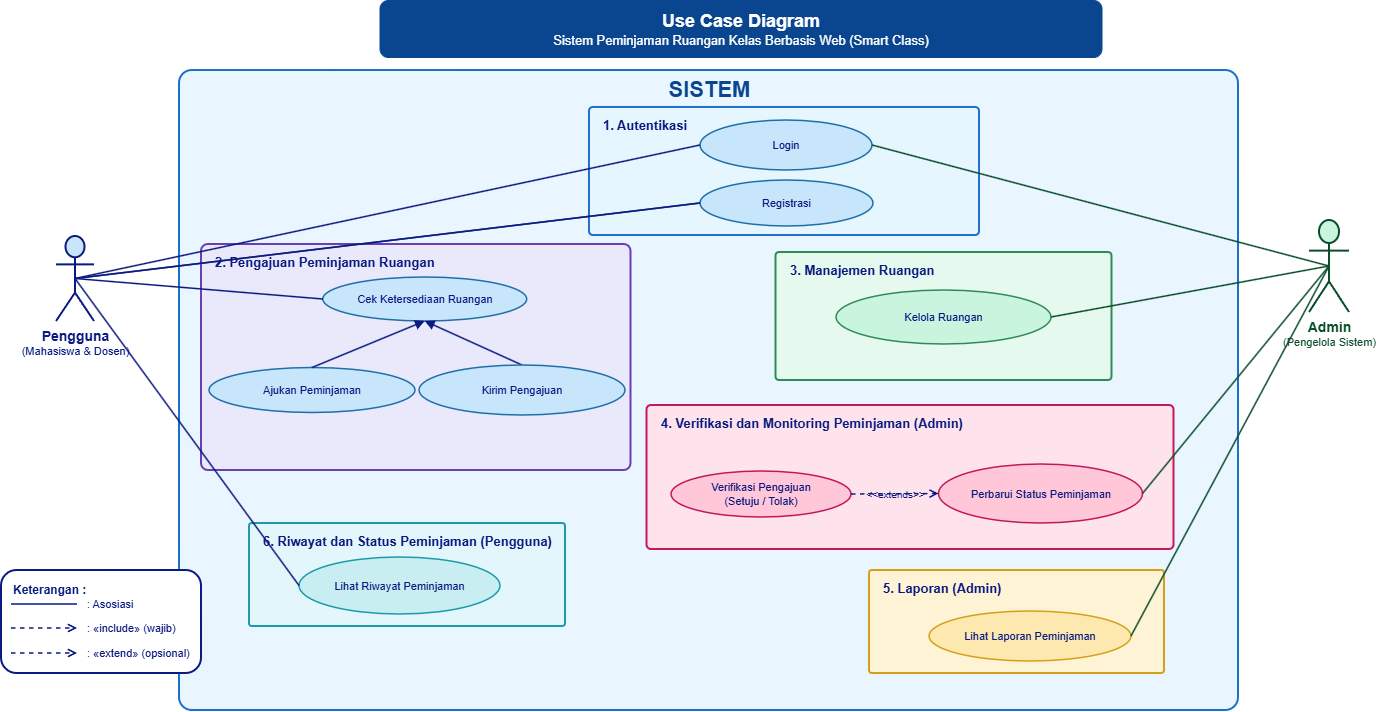

The diagram above was exported from draw.io. Its source (the exported page's mxGraphModel, read from the mxfile embedded in the PNG):
<mxGraphModel dx="932" dy="765" grid="1" gridSize="10" guides="1" tooltips="1" connect="1" arrows="1" fold="1" page="0" pageScale="1" pageWidth="827" pageHeight="1169" background="light-dark(#ffffff, #121212)" math="0" shadow="0">
  <root>
    <mxCell id="0" />
    <mxCell id="1" parent="0" />
    <mxCell id="uY4pUab5hxlCBT0W3Yzv-139" parent="1" style="rounded=1;html=1;whiteSpace=wrap;fillColor=#0a4590;strokeColor=#0a4590;fontColor=#ffffff;fontSize=13;" value="&lt;b style='font-size:18px'&gt;Use Case Diagram&lt;/b&gt;&lt;br&gt;Sistem Peminjaman Ruangan Kelas Berbasis Web (Smart Class)" vertex="1">
      <mxGeometry height="57" width="722" x="930.5" y="350" as="geometry" />
    </mxCell>
    <mxCell id="uY4pUab5hxlCBT0W3Yzv-140" parent="1" style="rounded=1;arcSize=2;html=1;fillColor=#eaf6ff;strokeColor=#1e6fc8;strokeWidth=2;verticalAlign=top;fontStyle=1;fontSize=22;fontColor=#0a4590;" value="&lt;font&gt;SISTEM&lt;/font&gt;" vertex="1">
      <mxGeometry height="640" width="1059" x="730" y="420" as="geometry" />
    </mxCell>
    <mxCell id="uY4pUab5hxlCBT0W3Yzv-141" parent="1" style="rounded=1;arcSize=3;html=1;whiteSpace=wrap;fillColor=#e6f6ff;strokeColor=#1e6fc8;strokeWidth=2;verticalAlign=top;align=left;spacingLeft=12;spacingTop=4;fontStyle=1;fontSize=13;fontColor=#0a1a80;" value="1.  Autentikasi" vertex="1">
      <mxGeometry height="128" width="390" x="1140" y="457" as="geometry" />
    </mxCell>
    <mxCell id="uY4pUab5hxlCBT0W3Yzv-142" parent="1" style="ellipse;whiteSpace=wrap;html=1;fillColor=#c7e6fc;strokeColor=#1e6fa8;strokeWidth=1.5;fontSize=11;fontColor=#0a1a80;" value="Login" vertex="1">
      <mxGeometry height="50" width="172" x="1251" y="470" as="geometry" />
    </mxCell>
    <mxCell id="uY4pUab5hxlCBT0W3Yzv-143" parent="1" style="ellipse;whiteSpace=wrap;html=1;fillColor=#c7e6fc;strokeColor=#1e6fa8;strokeWidth=1.5;fontSize=11;fontColor=#0a1a80;" value="Registrasi" vertex="1">
      <mxGeometry height="46" width="173" x="1251" y="530" as="geometry" />
    </mxCell>
    <mxCell id="uY4pUab5hxlCBT0W3Yzv-144" parent="1" style="rounded=1;arcSize=3;html=1;whiteSpace=wrap;fillColor=#e9e9fb;strokeColor=#6a3fb5;strokeWidth=2;verticalAlign=top;align=left;spacingLeft=12;spacingTop=4;fontStyle=1;fontSize=13;fontColor=#0a1a80;" value="2.  Pengajuan Peminjaman Ruangan" vertex="1">
      <mxGeometry height="226" width="429.5" x="752" y="594" as="geometry" />
    </mxCell>
    <mxCell id="uY4pUab5hxlCBT0W3Yzv-145" parent="1" style="ellipse;whiteSpace=wrap;html=1;fillColor=#c7e6fc;strokeColor=#1e6fa8;strokeWidth=1.5;fontSize=11;fontColor=#0a1a80;" value="Cek Ketersediaan Ruangan" vertex="1">
      <mxGeometry height="44" width="204" x="873.75" y="627" as="geometry" />
    </mxCell>
    <mxCell id="uY4pUab5hxlCBT0W3Yzv-148" parent="1" style="ellipse;whiteSpace=wrap;html=1;fillColor=#c7e6fc;strokeColor=#1e6fa8;strokeWidth=1.5;fontSize=11;fontColor=#0a1a80;" value="Ajukan Peminjaman" vertex="1">
      <mxGeometry height="45" width="206" x="760" y="717.5" as="geometry" />
    </mxCell>
    <mxCell id="uY4pUab5hxlCBT0W3Yzv-151" parent="1" style="rounded=1;arcSize=3;html=1;whiteSpace=wrap;fillColor=#e6f9ee;strokeColor=#2e8b57;strokeWidth=2;verticalAlign=top;align=left;spacingLeft=12;spacingTop=4;fontStyle=1;fontSize=13;fontColor=#0a1a80;" value="3.  Manajemen Ruangan" vertex="1">
      <mxGeometry height="128" width="336" x="1326.5" y="602" as="geometry" />
    </mxCell>
    <mxCell id="uY4pUab5hxlCBT0W3Yzv-152" parent="1" style="ellipse;whiteSpace=wrap;html=1;fillColor=#c9f5df;strokeColor=#2e8b57;strokeWidth=1.5;fontSize=11;fontColor=#0a1a80;" value="Kelola Ruangan" vertex="1">
      <mxGeometry height="54" width="215" x="1387" y="640" as="geometry" />
    </mxCell>
    <mxCell id="uY4pUab5hxlCBT0W3Yzv-153" parent="1" style="rounded=1;arcSize=3;html=1;whiteSpace=wrap;fillColor=#ffe3ec;strokeColor=#c2185b;strokeWidth=2;verticalAlign=top;align=left;spacingLeft=12;spacingTop=4;fontStyle=1;fontSize=13;fontColor=#0a1a80;" value="4.  Verifikasi dan Monitoring Peminjaman (Admin)" vertex="1">
      <mxGeometry height="144" width="527" x="1197.5" y="755" as="geometry" />
    </mxCell>
    <mxCell id="uY4pUab5hxlCBT0W3Yzv-154" parent="1" style="ellipse;whiteSpace=wrap;html=1;fillColor=#ffc7d8;strokeColor=#c2185b;strokeWidth=1.5;fontSize=11;fontColor=#0a1a80;" value="Perbarui Status Peminjaman" vertex="1">
      <mxGeometry height="59" width="204" x="1489.5" y="814" as="geometry" />
    </mxCell>
    <mxCell id="uY4pUab5hxlCBT0W3Yzv-155" parent="1" style="ellipse;whiteSpace=wrap;html=1;fillColor=#ffc7d8;strokeColor=#c2185b;strokeWidth=1.5;fontSize=11;fontColor=#0a1a80;" value="Verifikasi Pengajuan&lt;br&gt;(Setuju / Tolak)" vertex="1">
      <mxGeometry height="46" width="180" x="1222" y="821" as="geometry" />
    </mxCell>
    <mxCell id="uY4pUab5hxlCBT0W3Yzv-157" parent="1" style="rounded=1;arcSize=3;html=1;whiteSpace=wrap;fillColor=#fff3d6;strokeColor=#d4a017;strokeWidth=2;verticalAlign=top;align=left;spacingLeft=12;spacingTop=4;fontStyle=1;fontSize=13;fontColor=#0a1a80;" value="5.  Laporan (Admin)" vertex="1">
      <mxGeometry height="103" width="295" x="1420" y="920" as="geometry" />
    </mxCell>
    <mxCell id="uY4pUab5hxlCBT0W3Yzv-158" parent="1" style="ellipse;whiteSpace=wrap;html=1;fillColor=#fde9b0;strokeColor=#d4a017;strokeWidth=1.5;fontSize=11;fontColor=#0a1a80;" value="Lihat Laporan Peminjaman" vertex="1">
      <mxGeometry height="50" width="202" x="1480" y="961" as="geometry" />
    </mxCell>
    <mxCell id="uY4pUab5hxlCBT0W3Yzv-161" parent="1" style="rounded=1;arcSize=3;html=1;whiteSpace=wrap;fillColor=#e3f6fb;strokeColor=#1b9aaa;strokeWidth=2;verticalAlign=top;align=left;spacingLeft=12;spacingTop=4;fontStyle=1;fontSize=13;fontColor=#0a1a80;" value="6.  Riwayat dan Status Peminjaman (Pengguna)" vertex="1">
      <mxGeometry height="103" width="316" x="800" y="873" as="geometry" />
    </mxCell>
    <mxCell id="uY4pUab5hxlCBT0W3Yzv-162" parent="1" style="ellipse;whiteSpace=wrap;html=1;fillColor=#c8eef2;strokeColor=#1b9aaa;strokeWidth=1.5;fontSize=11;fontColor=#0a1a80;" value="Lihat Riwayat Peminjaman" vertex="1">
      <mxGeometry height="57" width="201" x="850" y="907" as="geometry" />
    </mxCell>
    <mxCell id="uY4pUab5hxlCBT0W3Yzv-164" parent="1" style="shape=umlActor;verticalLabelPosition=bottom;verticalAlign=top;html=1;outlineConnect=0;fillColor=#c7e6fc;strokeColor=#0a1a80;strokeWidth=2;fontSize=11;fontColor=#0a1a80;" value="&lt;b style='font-size:14px'&gt;Pengguna&lt;/b&gt;&lt;br&gt;(Mahasiswa &amp; Dosen)" vertex="1">
      <mxGeometry height="85" width="38" x="607" y="586" as="geometry" />
    </mxCell>
    <mxCell id="uY4pUab5hxlCBT0W3Yzv-165" parent="1" style="shape=umlActor;verticalLabelPosition=bottom;verticalAlign=top;html=1;outlineConnect=0;fillColor=#c9f5df;strokeColor=#0a4d2a;strokeWidth=2;fontSize=11;fontColor=#0a4d2a;" value="&lt;b style='font-size:14px'&gt;Admin&lt;/b&gt;&lt;br&gt;(Pengelola Sistem)" vertex="1">
      <mxGeometry height="92" width="40" x="1860" y="570" as="geometry" />
    </mxCell>
    <mxCell id="uY4pUab5hxlCBT0W3Yzv-166" edge="1" parent="1" source="uY4pUab5hxlCBT0W3Yzv-164" style="html=1;endArrow=none;strokeColor=#0a1a80;strokeWidth=1.5;entryX=0;entryY=0.5;entryDx=0;entryDy=0;exitX=0.5;exitY=0.5;exitDx=0;exitDy=0;exitPerimeter=0;" target="uY4pUab5hxlCBT0W3Yzv-142" value="">
      <mxGeometry relative="1" as="geometry" />
    </mxCell>
    <mxCell id="uY4pUab5hxlCBT0W3Yzv-167" edge="1" parent="1" source="uY4pUab5hxlCBT0W3Yzv-164" style="html=1;endArrow=none;strokeColor=#0a1a80;strokeWidth=1.5;entryX=0;entryY=0.5;entryDx=0;entryDy=0;exitX=0.5;exitY=0.5;exitDx=0;exitDy=0;exitPerimeter=0;" target="uY4pUab5hxlCBT0W3Yzv-143" value="">
      <mxGeometry relative="1" as="geometry" />
    </mxCell>
    <mxCell id="uY4pUab5hxlCBT0W3Yzv-168" edge="1" parent="1" source="uY4pUab5hxlCBT0W3Yzv-164" style="html=1;endArrow=none;strokeColor=#0a1a80;strokeWidth=1.5;entryX=0;entryY=0.5;entryDx=0;entryDy=0;exitX=0.5;exitY=0.5;exitDx=0;exitDy=0;exitPerimeter=0;" target="uY4pUab5hxlCBT0W3Yzv-145" value="">
      <mxGeometry relative="1" as="geometry">
        <mxPoint x="870" y="643" as="targetPoint" />
      </mxGeometry>
    </mxCell>
    <mxCell id="uY4pUab5hxlCBT0W3Yzv-171" edge="1" parent="1" source="uY4pUab5hxlCBT0W3Yzv-164" style="html=1;endArrow=none;strokeColor=#0a1a80;strokeWidth=1.5;entryX=0;entryY=0.5;entryDx=0;entryDy=0;exitX=0.5;exitY=0.5;exitDx=0;exitDy=0;exitPerimeter=0;" target="uY4pUab5hxlCBT0W3Yzv-162" value="">
      <mxGeometry relative="1" as="geometry" />
    </mxCell>
    <mxCell id="uY4pUab5hxlCBT0W3Yzv-172" edge="1" parent="1" source="uY4pUab5hxlCBT0W3Yzv-165" style="html=1;endArrow=none;strokeColor=#0a4d2a;strokeWidth=1.5;exitX=0.5;exitY=0.5;exitDx=0;exitDy=0;exitPerimeter=0;entryX=1;entryY=0.5;entryDx=0;entryDy=0;" target="uY4pUab5hxlCBT0W3Yzv-142" value="">
      <mxGeometry relative="1" as="geometry">
        <mxPoint x="1700" y="575" as="targetPoint" />
      </mxGeometry>
    </mxCell>
    <mxCell id="uY4pUab5hxlCBT0W3Yzv-173" edge="1" parent="1" source="uY4pUab5hxlCBT0W3Yzv-165" style="html=1;endArrow=none;strokeColor=#0a4d2a;strokeWidth=1.5;entryX=1;entryY=0.5;entryDx=0;entryDy=0;exitX=0.5;exitY=0.5;exitDx=0;exitDy=0;exitPerimeter=0;" target="uY4pUab5hxlCBT0W3Yzv-152" value="">
      <mxGeometry relative="1" as="geometry" />
    </mxCell>
    <mxCell id="uY4pUab5hxlCBT0W3Yzv-174" edge="1" parent="1" source="uY4pUab5hxlCBT0W3Yzv-165" style="html=1;endArrow=none;strokeColor=#0a4d2a;strokeWidth=1.5;entryX=1;entryY=0.5;entryDx=0;entryDy=0;exitX=0.5;exitY=0.5;exitDx=0;exitDy=0;exitPerimeter=0;" target="uY4pUab5hxlCBT0W3Yzv-158" value="">
      <mxGeometry relative="1" as="geometry" />
    </mxCell>
    <mxCell id="uY4pUab5hxlCBT0W3Yzv-178" edge="1" parent="1" source="uY4pUab5hxlCBT0W3Yzv-155" style="html=1;dashed=1;endArrow=open;endFill=0;strokeColor=#0a1a80;strokeWidth=1.5;fontSize=10;fontColor=#0a1a80;labelBackgroundColor=none;exitX=1;exitY=0.5;exitDx=0;exitDy=0;entryX=0;entryY=0.5;entryDx=0;entryDy=0;" target="uY4pUab5hxlCBT0W3Yzv-154" value="&amp;lt;&amp;lt;extends&amp;gt;&amp;gt;">
      <mxGeometry relative="1" as="geometry" />
    </mxCell>
    <mxCell id="uY4pUab5hxlCBT0W3Yzv-182" edge="1" parent="1" source="uY4pUab5hxlCBT0W3Yzv-148" style="html=1;endArrow=block;endFill=1;strokeColor=#0a1a80;strokeWidth=1.5;exitX=0.5;exitY=0;exitDx=0;exitDy=0;entryX=0.5;entryY=1;entryDx=0;entryDy=0;" target="uY4pUab5hxlCBT0W3Yzv-145" value="">
      <mxGeometry relative="1" as="geometry">
        <mxPoint x="973.9999999999999" y="674.0000000000001" as="sourcePoint" />
        <mxPoint x="974" y="700" as="targetPoint" />
      </mxGeometry>
    </mxCell>
    <mxCell id="uY4pUab5hxlCBT0W3Yzv-184" edge="1" parent="1" source="uY4pUab5hxlCBT0W3Yzv-193" style="html=1;endArrow=block;endFill=1;strokeColor=#0a1a80;strokeWidth=1.5;entryX=0.5;entryY=1;entryDx=0;entryDy=0;exitX=0.5;exitY=0;exitDx=0;exitDy=0;" target="uY4pUab5hxlCBT0W3Yzv-145" value="">
      <mxGeometry relative="1" as="geometry" />
    </mxCell>
    <mxCell id="uY4pUab5hxlCBT0W3Yzv-185" parent="1" style="rounded=1;html=1;fillColor=#ffffff;strokeColor=#0a1a80;strokeWidth=2;verticalAlign=top;align=left;spacingLeft=10;spacingTop=6;fontSize=12;fontColor=#0a1a80;" value="&lt;b&gt;Keterangan :&lt;/b&gt;" vertex="1">
      <mxGeometry height="103" width="200" x="552" y="920" as="geometry" />
    </mxCell>
    <mxCell id="uY4pUab5hxlCBT0W3Yzv-186" edge="1" parent="1" style="html=1;endArrow=none;strokeColor=#0a1a80;strokeWidth=1.5;">
      <mxGeometry relative="1" as="geometry">
        <mxPoint x="562" y="954" as="sourcePoint" />
        <mxPoint x="628" y="954" as="targetPoint" />
      </mxGeometry>
    </mxCell>
    <mxCell id="uY4pUab5hxlCBT0W3Yzv-187" parent="1" style="text;html=1;align=left;verticalAlign=middle;fontSize=11;fontColor=#0a1a80;" value=": Asosiasi" vertex="1">
      <mxGeometry height="20" width="116" x="636" y="944" as="geometry" />
    </mxCell>
    <mxCell id="uY4pUab5hxlCBT0W3Yzv-188" edge="1" parent="1" style="html=1;dashed=1;endArrow=open;endFill=0;strokeColor=#0a1a80;strokeWidth=1.5;fontSize=10;fontColor=#0a1a80;labelBackgroundColor=none;">
      <mxGeometry relative="1" as="geometry">
        <mxPoint x="562" y="978" as="sourcePoint" />
        <mxPoint x="628" y="978" as="targetPoint" />
      </mxGeometry>
    </mxCell>
    <mxCell id="uY4pUab5hxlCBT0W3Yzv-189" parent="1" style="text;html=1;align=left;verticalAlign=middle;fontSize=11;fontColor=#0a1a80;" value=": «include» (wajib)" vertex="1">
      <mxGeometry height="20" width="116" x="636" y="968" as="geometry" />
    </mxCell>
    <mxCell id="uY4pUab5hxlCBT0W3Yzv-190" edge="1" parent="1" style="html=1;dashed=1;endArrow=open;endFill=0;strokeColor=#0a1a80;strokeWidth=1.5;fontSize=10;fontColor=#0a1a80;labelBackgroundColor=none;">
      <mxGeometry relative="1" as="geometry">
        <mxPoint x="562" y="1003" as="sourcePoint" />
        <mxPoint x="628" y="1003" as="targetPoint" />
      </mxGeometry>
    </mxCell>
    <mxCell id="uY4pUab5hxlCBT0W3Yzv-191" parent="1" style="text;html=1;align=left;verticalAlign=middle;fontSize=11;fontColor=#0a1a80;" value=": «extend» (opsional)" vertex="1">
      <mxGeometry height="20" width="116" x="636" y="993" as="geometry" />
    </mxCell>
    <mxCell id="uY4pUab5hxlCBT0W3Yzv-192" edge="1" parent="1" source="uY4pUab5hxlCBT0W3Yzv-165" style="html=1;endArrow=none;strokeColor=#0a4d2a;strokeWidth=1.5;entryX=1;entryY=0.5;entryDx=0;entryDy=0;exitX=0.5;exitY=0.5;exitDx=0;exitDy=0;exitPerimeter=0;" target="uY4pUab5hxlCBT0W3Yzv-154" value="">
      <mxGeometry relative="1" as="geometry">
        <mxPoint x="1850" y="630" as="sourcePoint" />
        <mxPoint x="1619.8645022140508" y="901.4888383046057" as="targetPoint" />
      </mxGeometry>
    </mxCell>
    <mxCell id="uY4pUab5hxlCBT0W3Yzv-193" parent="1" style="ellipse;whiteSpace=wrap;html=1;fillColor=#c7e6fc;strokeColor=#1e6fa8;strokeWidth=1.5;fontSize=11;fontColor=#0a1a80;" value="Kirim Pengajuan" vertex="1">
      <mxGeometry height="50" width="206" x="970" y="715" as="geometry" />
    </mxCell>
    <mxCell id="uY4pUab5hxlCBT0W3Yzv-195" edge="1" parent="1" source="uY4pUab5hxlCBT0W3Yzv-164" style="html=1;endArrow=none;strokeColor=#0a1a80;strokeWidth=1.5;entryX=0;entryY=0.5;entryDx=0;entryDy=0;exitX=0.5;exitY=0.5;exitDx=0;exitDy=0;exitPerimeter=0;" target="uY4pUab5hxlCBT0W3Yzv-143" value="">
      <mxGeometry relative="1" as="geometry">
        <mxPoint x="707" y="621" as="sourcePoint" />
        <mxPoint x="883" y="653" as="targetPoint" />
      </mxGeometry>
    </mxCell>
  </root>
</mxGraphModel>